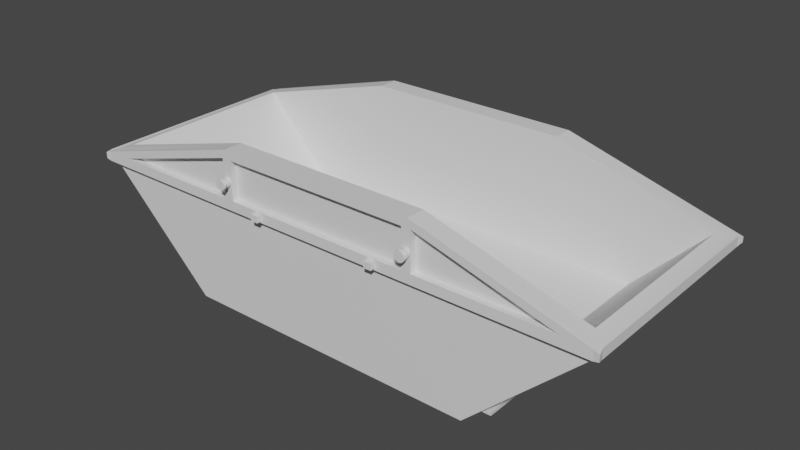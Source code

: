 # Source: Garbage_Container.blend  (saved by Blender 2.80.53; exported with 4.5.12 LTS)
import bpy
from mathutils import Matrix  # noqa: F401  (used for matrix-valued properties, if any)

bpy.ops.wm.read_factory_settings(use_empty=True)
scene = bpy.context.scene
scene.name = 'Scene'

# ---- collections
col_collection = bpy.data.collections.new('Collection'); scene.collection.children.link(col_collection)

# ---- materials (node trees are filled in below, after node groups)
mat_garbage_container = bpy.data.materials.new('Garbage Container')
mat_garbage_container.alpha_threshold = 0.0
mat_garbage_container.use_transparent_shadow = False
mat_garbage_container.roughness = 0.5
mat_garbage_container.line_color = (0.0, 0.0, 0.0, 1.0)

# ---- node groups
ng_auto_smooth = bpy.data.node_groups.new('Auto Smooth', 'GeometryNodeTree')
_s = ng_auto_smooth.interface.new_socket(name='Geometry', in_out='OUTPUT', socket_type='NodeSocketGeometry')
_s = ng_auto_smooth.interface.new_socket(name='Geometry', in_out='INPUT', socket_type='NodeSocketGeometry')
_s = ng_auto_smooth.interface.new_socket(name='Angle', in_out='INPUT', socket_type='NodeSocketFloat')
_s.subtype = 'ANGLE'
_s.min_value = 0.0
_s.max_value = 3.142
ng_auto_smooth.is_modifier = True
_N = ng_auto_smooth.nodes; _L = ng_auto_smooth.links
n0 = _N.new('NodeGroupOutput'); n0.name = 'Group Output'; n0.location = (480, -100)
n1 = _N.new('NodeGroupInput'); n1.name = 'Group Input'; n1.location = (-420, -300)
n2 = _N.new('NodeGroupInput'); n2.name = 'Group Input.001'; n2.location = (-60, -100)
n3 = _N.new('GeometryNodeSetShadeSmooth'); n3.name = 'Set Shade Smooth'; n3.location = (120, -100)
n3.domain = 'EDGE'
n4 = _N.new('GeometryNodeSetShadeSmooth'); n4.name = 'Set Shade Smooth.001'; n4.location = (300, -100)
n5 = _N.new('GeometryNodeInputMeshEdgeAngle'); n5.name = 'Edge Angle'; n5.location = (-420, -220)
n6 = _N.new('GeometryNodeInputEdgeSmooth'); n6.name = 'Is Edge Smooth'; n6.location = (-60, -160)
n7 = _N.new('GeometryNodeInputShadeSmooth'); n7.name = 'Is Face Smooth'; n7.location = (-240, -340)
n8 = _N.new('FunctionNodeBooleanMath'); n8.name = 'Boolean Math'; n8.location = (-60, -220)
n9 = _N.new('FunctionNodeCompare'); n9.name = 'Compare'; n9.location = (-240, -180)
n9.operation = 'LESS_EQUAL'
_L.new(n5.outputs[0], n9.inputs[0])
_L.new(n4.outputs[0], n0.inputs[0])
_L.new(n1.outputs[1], n9.inputs[1])
_L.new(n9.outputs[0], n8.inputs[0])
_L.new(n7.outputs[0], n8.inputs[1])
_L.new(n2.outputs[0], n3.inputs[0])
_L.new(n6.outputs[0], n3.inputs[1])
_L.new(n3.outputs[0], n4.inputs[0])
_L.new(n8.outputs[0], n3.inputs[2])
n0.is_active_output = True

# ---- material node trees
mat_garbage_container.use_nodes = True; mat_garbage_container.node_tree.nodes.clear()
_N = mat_garbage_container.node_tree.nodes; _L = mat_garbage_container.node_tree.links
n0 = _N.new('ShaderNodeOutputMaterial'); n0.name = 'Material Output'; n0.location = (300, 300)
n1 = _N.new('ShaderNodeBsdfPrincipled'); n1.name = 'Principled BSDF'; n1.location = (10, 300)
n1.distribution = 'GGX'
n1.subsurface_method = 'BURLEY'
n1.inputs[3].default_value = 1.45
_L.new(n1.outputs[0], n0.inputs[0])
n0.is_active_output = True

# ---- world
world_world = bpy.data.worlds.new('World'); scene.world = world_world
world_world.use_nodes = True; world_world.node_tree.nodes.clear()
_N = world_world.node_tree.nodes; _L = world_world.node_tree.links
n0 = _N.new('ShaderNodeOutputWorld'); n0.name = 'World Output'; n0.location = (300, 300)
n1 = _N.new('ShaderNodeBackground'); n1.name = 'Background'; n1.location = (10, 300)
n1.inputs[0].default_value = (0.05088, 0.05088, 0.05088, 1.0)
_L.new(n1.outputs[0], n0.inputs[0])
n0.is_active_output = True
world_world.color = (0.05088, 0.05088, 0.05088)
world_world.use_sun_shadow = False
world_world.sun_shadow_jitter_overblur = 0.0

# ---- meshes
me_cube = bpy.data.meshes.new('Cube')
me_cube.from_pydata([(-3.096, -1.131, 1.49), (-1.832, -1.287, 0.0009882), (-1.224, -1.131, 2.018), (-1.205, -1.287, 0.0009882), (-1.224, -1.287, 2.018), (-1.224, -1.131, 0.5877), (-2.229, -1.131, 0.5877), (-1.205, -1.287, 1.327), (-1.26, -1.287, 1.446), (-1.26, -1.364, 1.446), (-1.205, -1.364, 1.327), (-1.26, -1.287, 1.914), (-2.901, -1.287, 1.446), (-1.224, -1.364, 2.018), (-2.901, -1.364, 1.446), (-3.291, -1.373, 1.348), (-3.272, -1.299, 1.327), (-3.225, -1.287, 1.327), (-3.272, -1.299, 1.446), (-3.291, -1.373, 1.425), (-3.225, -1.287, 1.446), (-1.148, -1.287, 1.446), (-1.148, -1.364, 1.446), (-1.148, -1.287, 1.914), (-1.26, -1.364, 1.914), (-1.148, -1.364, 1.914), (-2.012, -1.04, 0.04265), (-2.012, -1.04, 0.0009882), (-1.797, -1.04, 0.04265), (-1.797, -1.04, 0.0009882), (-2.012, -0.208, 0.04265), (-2.012, -0.416, 0.04265), (-2.012, -0.624, 0.04265), (-2.012, -0.8319, 0.04265), (-2.012, -0.208, 0.0009882), (-2.012, -0.416, 0.0009882), (-2.012, -0.624, 0.0009882), (-2.012, -0.8319, 0.0009882), (-1.797, -0.208, 0.04265), (-1.797, -0.416, 0.04265), (-1.797, -0.624, 0.04265), (-1.797, -0.8319, 0.04265), (-1.797, -0.312, 0.0009882), (-1.797, -0.7279, 0.0009882), (-2.012, -0.208, 0.2581), (-2.012, -0.416, 0.2581), (-2.012, -0.624, 0.2581), (-2.012, -0.8319, 0.2581), (-1.797, -0.208, 0.2581), (-1.797, -0.416, 0.2581), (-1.797, -0.624, 0.2581), (-1.797, -0.8319, 0.2581), (-1.207, -1.47, 1.658), (-1.207, -1.364, 1.712), (-1.207, -1.408, 1.712), (-1.174, -1.364, 1.702), (-1.174, -1.408, 1.702), (-1.153, -1.364, 1.675), (-1.153, -1.408, 1.675), (-1.153, -1.364, 1.641), (-1.153, -1.408, 1.641), (-1.174, -1.364, 1.614), (-1.174, -1.408, 1.614), (-1.207, -1.364, 1.603), (-1.207, -1.408, 1.603), (-1.241, -1.364, 1.614), (-1.241, -1.408, 1.614), (-1.261, -1.364, 1.641), (-1.261, -1.408, 1.641), (-1.261, -1.364, 1.675), (-1.261, -1.408, 1.675), (-1.241, -1.364, 1.702), (-1.241, -1.408, 1.702), (-1.207, -1.444, 1.686), (-1.207, -1.408, 1.686), (-1.19, -1.408, 1.681), (-1.179, -1.408, 1.667), (-1.179, -1.408, 1.649), (-1.19, -1.408, 1.635), (-1.207, -1.408, 1.629), (-1.225, -1.408, 1.635), (-1.236, -1.408, 1.649), (-1.236, -1.408, 1.667), (-1.225, -1.408, 1.681), (-1.207, -1.444, 1.721), (-1.19, -1.444, 1.681), (-1.179, -1.444, 1.667), (-1.179, -1.444, 1.649), (-1.19, -1.444, 1.635), (-1.207, -1.444, 1.629), (-1.225, -1.444, 1.635), (-1.236, -1.444, 1.649), (-1.236, -1.444, 1.667), (-1.225, -1.444, 1.681), (-1.207, -1.47, 1.721), (-1.169, -1.444, 1.709), (-1.145, -1.444, 1.677), (-1.145, -1.444, 1.638), (-1.169, -1.444, 1.607), (-1.207, -1.444, 1.595), (-1.246, -1.444, 1.607), (-1.27, -1.444, 1.638), (-1.27, -1.444, 1.677), (-1.246, -1.444, 1.709), (-1.169, -1.47, 1.709), (-1.145, -1.47, 1.677), (-1.145, -1.47, 1.638), (-1.169, -1.47, 1.607), (-1.207, -1.47, 1.595), (-1.246, -1.47, 1.607), (-1.27, -1.47, 1.638), (-1.27, -1.47, 1.677), (-1.246, -1.47, 1.709), (-0.7292, -1.424, 1.348), (-0.8206, -1.424, 1.348), (-0.8206, -1.424, 1.425), (-0.7292, -1.424, 1.425), (-0.8206, -1.364, 1.425), (-0.8206, -1.364, 1.348), (-0.7292, -1.364, 1.425), (-0.7292, -1.364, 1.348), (-3.096, 1.131, 1.49), (-1.832, 1.287, 0.0009882), (-1.224, 1.131, 2.018), (-1.205, 1.287, 0.0009882), (-1.224, 1.287, 2.018), (-1.224, 1.131, 0.5877), (-2.229, 1.131, 0.5877), (-1.205, 1.287, 1.327), (-1.26, 1.287, 1.446), (-1.26, 1.364, 1.446), (-1.205, 1.364, 1.327), (-1.26, 1.287, 1.914), (-2.901, 1.287, 1.446), (-1.224, 1.364, 2.018), (-2.901, 1.364, 1.446), (-3.293, 1.38, 1.355), (-3.272, 1.299, 1.327), (-3.225, 1.287, 1.327), (-3.272, 1.299, 1.446), (-3.293, 1.38, 1.418), (-3.225, 1.287, 1.446), (-1.148, 1.287, 1.446), (-1.148, 1.364, 1.446), (-1.148, 1.287, 1.914), (-1.26, 1.364, 1.914), (-1.148, 1.364, 1.914), (-2.012, 1.04, 0.04265), (-2.012, 1.04, 0.0009882), (-1.797, 1.04, 0.04265), (-1.797, 1.04, 0.0009882), (-2.012, 0.208, 0.04265), (-2.012, 0.416, 0.04265), (-2.012, 0.624, 0.04265), (-2.012, 0.8319, 0.04265), (-2.012, 0.208, 0.0009882), (-2.012, 0.416, 0.0009882), (-2.012, 0.624, 0.0009882), (-2.012, 0.8319, 0.0009882), (-1.797, 0.208, 0.04265), (-1.797, 0.416, 0.04265), (-1.797, 0.624, 0.04265), (-1.797, 0.8319, 0.04265), (-1.797, 0.312, 0.0009882), (-1.797, 0.7279, 0.0009882), (-2.012, 0.208, 0.2581), (-2.012, 0.416, 0.2581), (-2.012, 0.624, 0.2581), (-2.012, 0.8319, 0.2581), (-1.797, 0.208, 0.2581), (-1.797, 0.416, 0.2581), (-1.797, 0.624, 0.2581), (-1.797, 0.8319, 0.2581), (-1.207, 1.47, 1.658), (-1.207, 1.364, 1.712), (-1.207, 1.408, 1.712), (-1.174, 1.364, 1.702), (-1.174, 1.408, 1.702), (-1.153, 1.364, 1.675), (-1.153, 1.408, 1.675), (-1.153, 1.364, 1.641), (-1.153, 1.408, 1.641), (-1.174, 1.364, 1.614), (-1.174, 1.408, 1.614), (-1.207, 1.364, 1.603), (-1.207, 1.408, 1.603), (-1.241, 1.364, 1.614), (-1.241, 1.408, 1.614), (-1.261, 1.364, 1.641), (-1.261, 1.408, 1.641), (-1.261, 1.364, 1.675), (-1.261, 1.408, 1.675), (-1.241, 1.364, 1.702), (-1.241, 1.408, 1.702), (-1.207, 1.444, 1.686), (-1.207, 1.408, 1.686), (-1.19, 1.408, 1.681), (-1.179, 1.408, 1.667), (-1.179, 1.408, 1.649), (-1.19, 1.408, 1.635), (-1.207, 1.408, 1.629), (-1.225, 1.408, 1.635), (-1.236, 1.408, 1.649), (-1.236, 1.408, 1.667), (-1.225, 1.408, 1.681), (-1.207, 1.444, 1.721), (-1.19, 1.444, 1.681), (-1.179, 1.444, 1.667), (-1.179, 1.444, 1.649), (-1.19, 1.444, 1.635), (-1.207, 1.444, 1.629), (-1.225, 1.444, 1.635), (-1.236, 1.444, 1.649), (-1.236, 1.444, 1.667), (-1.225, 1.444, 1.681), (-1.207, 1.47, 1.721), (-1.169, 1.444, 1.709), (-1.145, 1.444, 1.677), (-1.145, 1.444, 1.638), (-1.169, 1.444, 1.607), (-1.207, 1.444, 1.595), (-1.246, 1.444, 1.607), (-1.27, 1.444, 1.638), (-1.27, 1.444, 1.677), (-1.246, 1.444, 1.709), (-1.169, 1.47, 1.709), (-1.145, 1.47, 1.677), (-1.145, 1.47, 1.638), (-1.169, 1.47, 1.607), (-1.207, 1.47, 1.595), (-1.246, 1.47, 1.607), (-1.27, 1.47, 1.638), (-1.27, 1.47, 1.677), (-1.246, 1.47, 1.709), (-0.7292, 1.424, 1.348), (-0.8206, 1.424, 1.348), (-0.8206, 1.424, 1.425), (-0.7292, 1.424, 1.425), (-0.8206, 1.364, 1.425), (-0.8206, 1.364, 1.348), (-0.7292, 1.364, 1.425), (-0.7292, 1.364, 1.348), (-3.225, -1.364, 1.327), (-3.224, -1.364, 1.446), (-3.225, 1.364, 1.446), (-3.225, 1.364, 1.327), (3.096, -1.131, 1.49), (1.832, -1.287, 0.0009882), (1.224, -1.131, 2.018), (1.205, -1.287, 0.0009882), (1.224, -1.287, 2.018), (1.224, -1.131, 0.5877), (2.229, -1.131, 0.5877), (1.205, -1.287, 1.327), (1.26, -1.287, 1.446), (1.26, -1.364, 1.446), (1.205, -1.364, 1.327), (1.26, -1.287, 1.914), (2.901, -1.287, 1.446), (1.224, -1.364, 2.018), (2.901, -1.364, 1.446), (3.291, -1.373, 1.348), (3.272, -1.299, 1.327), (3.225, -1.287, 1.327), (3.272, -1.299, 1.446), (3.291, -1.373, 1.425), (3.225, -1.287, 1.446), (1.148, -1.287, 1.446), (1.148, -1.364, 1.446), (1.148, -1.287, 1.914), (1.26, -1.364, 1.914), (1.148, -1.364, 1.914), (2.012, -1.04, 0.04265), (2.012, -1.04, 0.0009882), (1.797, -1.04, 0.04265), (1.797, -1.04, 0.0009882), (2.012, -0.208, 0.04265), (2.012, -0.416, 0.04265), (2.012, -0.624, 0.04265), (2.012, -0.8319, 0.04265), (2.012, -0.208, 0.0009882), (2.012, -0.416, 0.0009882), (2.012, -0.624, 0.0009882), (2.012, -0.8319, 0.0009882), (1.797, -0.208, 0.04265), (1.797, -0.416, 0.04265), (1.797, -0.624, 0.04265), (1.797, -0.8319, 0.04265), (1.797, -0.312, 0.0009882), (1.797, -0.7279, 0.0009882), (2.012, -0.208, 0.2581), (2.012, -0.416, 0.2581), (2.012, -0.624, 0.2581), (2.012, -0.8319, 0.2581), (1.797, -0.208, 0.2581), (1.797, -0.416, 0.2581), (1.797, -0.624, 0.2581), (1.797, -0.8319, 0.2581), (1.207, -1.47, 1.658), (1.207, -1.364, 1.712), (1.207, -1.408, 1.712), (1.174, -1.364, 1.702), (1.174, -1.408, 1.702), (1.153, -1.364, 1.675), (1.153, -1.408, 1.675), (1.153, -1.364, 1.641), (1.153, -1.408, 1.641), (1.174, -1.364, 1.614), (1.174, -1.408, 1.614), (1.207, -1.364, 1.603), (1.207, -1.408, 1.603), (1.241, -1.364, 1.614), (1.241, -1.408, 1.614), (1.261, -1.364, 1.641), (1.261, -1.408, 1.641), (1.261, -1.364, 1.675), (1.261, -1.408, 1.675), (1.241, -1.364, 1.702), (1.241, -1.408, 1.702), (1.207, -1.444, 1.686), (1.207, -1.408, 1.686), (1.19, -1.408, 1.681), (1.179, -1.408, 1.667), (1.179, -1.408, 1.649), (1.19, -1.408, 1.635), (1.207, -1.408, 1.629), (1.225, -1.408, 1.635), (1.236, -1.408, 1.649), (1.236, -1.408, 1.667), (1.225, -1.408, 1.681), (1.207, -1.444, 1.721), (1.19, -1.444, 1.681), (1.179, -1.444, 1.667), (1.179, -1.444, 1.649), (1.19, -1.444, 1.635), (1.207, -1.444, 1.629), (1.225, -1.444, 1.635), (1.236, -1.444, 1.649), (1.236, -1.444, 1.667), (1.225, -1.444, 1.681), (1.207, -1.47, 1.721), (1.169, -1.444, 1.709), (1.145, -1.444, 1.677), (1.145, -1.444, 1.638), (1.169, -1.444, 1.607), (1.207, -1.444, 1.595), (1.246, -1.444, 1.607), (1.27, -1.444, 1.638), (1.27, -1.444, 1.677), (1.246, -1.444, 1.709), (1.169, -1.47, 1.709), (1.145, -1.47, 1.677), (1.145, -1.47, 1.638), (1.169, -1.47, 1.607), (1.207, -1.47, 1.595), (1.246, -1.47, 1.607), (1.27, -1.47, 1.638), (1.27, -1.47, 1.677), (1.246, -1.47, 1.709), (0.7292, -1.424, 1.348), (0.8206, -1.424, 1.348), (0.8206, -1.424, 1.425), (0.7292, -1.424, 1.425), (0.8206, -1.364, 1.425), (0.8206, -1.364, 1.348), (0.7292, -1.364, 1.425), (0.7292, -1.364, 1.348), (3.096, 1.131, 1.49), (1.832, 1.287, 0.0009882), (1.224, 1.131, 2.018), (1.205, 1.287, 0.0009882), (1.224, 1.287, 2.018), (1.224, 1.131, 0.5877), (2.229, 1.131, 0.5877), (1.205, 1.287, 1.327), (1.26, 1.287, 1.446), (1.26, 1.364, 1.446), (1.205, 1.364, 1.327), (1.26, 1.287, 1.914), (2.901, 1.287, 1.446), (1.224, 1.364, 2.018), (2.901, 1.364, 1.446), (3.293, 1.38, 1.355), (3.272, 1.299, 1.327), (3.225, 1.287, 1.327), (3.272, 1.299, 1.446), (3.293, 1.38, 1.418), (3.225, 1.287, 1.446), (1.148, 1.287, 1.446), (1.148, 1.364, 1.446), (1.148, 1.287, 1.914), (1.26, 1.364, 1.914), (1.148, 1.364, 1.914), (2.012, 1.04, 0.04265), (2.012, 1.04, 0.0009882), (1.797, 1.04, 0.04265), (1.797, 1.04, 0.0009882), (2.012, 0.208, 0.04265), (2.012, 0.416, 0.04265), (2.012, 0.624, 0.04265), (2.012, 0.8319, 0.04265), (2.012, 0.208, 0.0009882), (2.012, 0.416, 0.0009882), (2.012, 0.624, 0.0009882), (2.012, 0.8319, 0.0009882), (1.797, 0.208, 0.04265), (1.797, 0.416, 0.04265), (1.797, 0.624, 0.04265), (1.797, 0.8319, 0.04265), (1.797, 0.312, 0.0009882), (1.797, 0.7279, 0.0009882), (2.012, 0.208, 0.2581), (2.012, 0.416, 0.2581), (2.012, 0.624, 0.2581), (2.012, 0.8319, 0.2581), (1.797, 0.208, 0.2581), (1.797, 0.416, 0.2581), (1.797, 0.624, 0.2581), (1.797, 0.8319, 0.2581), (1.207, 1.47, 1.658), (1.207, 1.364, 1.712), (1.207, 1.408, 1.712), (1.174, 1.364, 1.702), (1.174, 1.408, 1.702), (1.153, 1.364, 1.675), (1.153, 1.408, 1.675), (1.153, 1.364, 1.641), (1.153, 1.408, 1.641), (1.174, 1.364, 1.614), (1.174, 1.408, 1.614), (1.207, 1.364, 1.603), (1.207, 1.408, 1.603), (1.241, 1.364, 1.614), (1.241, 1.408, 1.614), (1.261, 1.364, 1.641), (1.261, 1.408, 1.641), (1.261, 1.364, 1.675), (1.261, 1.408, 1.675), (1.241, 1.364, 1.702), (1.241, 1.408, 1.702), (1.207, 1.444, 1.686), (1.207, 1.408, 1.686), (1.19, 1.408, 1.681), (1.179, 1.408, 1.667), (1.179, 1.408, 1.649), (1.19, 1.408, 1.635), (1.207, 1.408, 1.629), (1.225, 1.408, 1.635), (1.236, 1.408, 1.649), (1.236, 1.408, 1.667), (1.225, 1.408, 1.681), (1.207, 1.444, 1.721), (1.19, 1.444, 1.681), (1.179, 1.444, 1.667), (1.179, 1.444, 1.649), (1.19, 1.444, 1.635), (1.207, 1.444, 1.629), (1.225, 1.444, 1.635), (1.236, 1.444, 1.649), (1.236, 1.444, 1.667), (1.225, 1.444, 1.681), (1.207, 1.47, 1.721), (1.169, 1.444, 1.709), (1.145, 1.444, 1.677), (1.145, 1.444, 1.638), (1.169, 1.444, 1.607), (1.207, 1.444, 1.595), (1.246, 1.444, 1.607), (1.27, 1.444, 1.638), (1.27, 1.444, 1.677), (1.246, 1.444, 1.709), (1.169, 1.47, 1.709), (1.145, 1.47, 1.677), (1.145, 1.47, 1.638), (1.169, 1.47, 1.607), (1.207, 1.47, 1.595), (1.246, 1.47, 1.607), (1.27, 1.47, 1.638), (1.27, 1.47, 1.677), (1.246, 1.47, 1.709), (0.7292, 1.424, 1.348), (0.8206, 1.424, 1.348), (0.8206, 1.424, 1.425), (0.7292, 1.424, 1.425), (0.8206, 1.364, 1.425), (0.8206, 1.364, 1.348), (0.7292, 1.364, 1.425), (0.7292, 1.364, 1.348), (3.225, -1.364, 1.327), (3.224, -1.364, 1.446), (3.225, 1.364, 1.446), (3.225, 1.364, 1.327)], [], [(6, 127, 121, 0), (20, 19, 243), (2, 0, 20, 4), (1, 122, 124, 3), (121, 141, 20, 0), (0, 2, 5, 6), (3, 7, 17, 1), (137, 16, 18, 139), (122, 1, 17, 138), (16, 137, 138, 17), (10, 22, 9), (17, 7, 10, 242), (255, 260, 258, 254), (21, 23, 25, 22), (12, 11, 24, 14), (8, 11, 12), (25, 13, 24), (15, 16, 17), (18, 19, 20), (15, 19, 18, 16), (242, 14, 243), (249, 3, 124, 370), (13, 259, 250, 4), (25, 271, 259, 13), (21, 267, 269, 23), (22, 268, 267, 21), (10, 256, 268, 22), (3, 249, 253, 7), (141, 139, 18, 20), (22, 25, 24, 9), (11, 8, 9, 24), (5, 126, 127, 6), (33, 37, 27, 26), (26, 28, 41, 33), (37, 43, 29, 27), (27, 29, 28, 26), (32, 46, 50, 40), (32, 40, 39, 31), (30, 44, 48, 38), (30, 38, 159, 151), (34, 42, 35), (35, 42, 43, 36), (36, 43, 37), (42, 34, 155, 163), (30, 34, 35, 31), (31, 35, 36, 32), (32, 36, 37, 33), (40, 50, 51, 41), (38, 48, 49, 39), (39, 49, 45, 31), (41, 51, 47, 33), (33, 47, 46, 32), (31, 45, 44, 30), (60, 58, 76, 77), (53, 54, 56, 55), (55, 56, 58, 57), (57, 58, 60, 59), (56, 54, 74, 75), (59, 60, 62, 61), (61, 62, 64, 63), (70, 68, 81, 82), (63, 64, 66, 65), (65, 66, 68, 67), (54, 72, 83, 74), (67, 68, 70, 69), (66, 64, 79, 80), (69, 70, 72, 71), (62, 60, 77, 78), (71, 72, 54, 53), (58, 56, 75, 76), (72, 70, 82, 83), (68, 66, 80, 81), (64, 62, 78, 79), (75, 74, 73, 85), (82, 81, 91, 92), (78, 77, 87, 88), (81, 80, 90, 91), (77, 76, 86, 87), (80, 79, 89, 90), (74, 83, 93, 73), (76, 75, 85, 86), (83, 82, 92, 93), (79, 78, 88, 89), (87, 86, 96, 97), (90, 89, 99, 100), (73, 93, 103, 84), (86, 85, 95, 96), (93, 92, 102, 103), (89, 88, 98, 99), (85, 73, 84, 95), (92, 91, 101, 102), (88, 87, 97, 98), (91, 90, 100, 101), (103, 102, 111, 112), (99, 98, 107, 108), (95, 84, 94, 104), (102, 101, 110, 111), (98, 97, 106, 107), (101, 100, 109, 110), (97, 96, 105, 106), (100, 99, 108, 109), (84, 103, 112, 94), (96, 95, 104, 105), (52, 104, 94), (52, 105, 104), (52, 106, 105), (52, 107, 106), (52, 108, 107), (52, 109, 108), (52, 110, 109), (52, 111, 110), (52, 112, 111), (52, 94, 112), (113, 116, 115, 114), (120, 118, 117, 119), (113, 120, 119, 116), (116, 119, 117, 115), (114, 118, 120, 113), (115, 117, 118, 114), (145, 135, 244, 134), (123, 125, 141, 121), (121, 127, 126, 123), (124, 122, 138, 128), (131, 130, 143), (376, 375, 379, 381), (142, 143, 146, 144), (133, 135, 145, 132), (129, 133, 132), (146, 145, 134), (128, 138, 245, 131), (136, 137, 139, 140), (245, 244, 135), (141, 244, 140, 139), (269, 271, 25, 23), (125, 371, 380, 134), (134, 380, 392, 146), (144, 390, 388, 142), (142, 388, 389, 143), (143, 389, 377, 131), (128, 374, 370, 124), (143, 130, 145, 146), (132, 145, 130, 129), (154, 147, 148, 158), (147, 154, 162, 149), (158, 148, 150, 164), (34, 30, 151, 155), (148, 147, 149, 150), (153, 161, 171, 167), (153, 152, 160, 161), (151, 159, 169, 165), (155, 156, 163), (156, 157, 164, 163), (157, 158, 164), (151, 152, 156, 155), (152, 153, 157, 156), (153, 154, 158, 157), (161, 162, 172, 171), (159, 160, 170, 169), (160, 152, 166, 170), (162, 154, 168, 172), (154, 153, 167, 168), (152, 151, 165, 166), (181, 198, 197, 179), (174, 176, 177, 175), (176, 178, 179, 177), (178, 180, 181, 179), (177, 196, 195, 175), (180, 182, 183, 181), (182, 184, 185, 183), (191, 203, 202, 189), (184, 186, 187, 185), (186, 188, 189, 187), (175, 195, 204, 193), (188, 190, 191, 189), (187, 201, 200, 185), (190, 192, 193, 191), (183, 199, 198, 181), (192, 174, 175, 193), (179, 197, 196, 177), (193, 204, 203, 191), (189, 202, 201, 187), (185, 200, 199, 183), (196, 206, 194, 195), (203, 213, 212, 202), (199, 209, 208, 198), (202, 212, 211, 201), (198, 208, 207, 197), (201, 211, 210, 200), (195, 194, 214, 204), (197, 207, 206, 196), (204, 214, 213, 203), (200, 210, 209, 199), (208, 218, 217, 207), (211, 221, 220, 210), (194, 205, 224, 214), (207, 217, 216, 206), (214, 224, 223, 213), (210, 220, 219, 209), (206, 216, 205, 194), (213, 223, 222, 212), (209, 219, 218, 208), (212, 222, 221, 211), (224, 233, 232, 223), (220, 229, 228, 219), (216, 225, 215, 205), (223, 232, 231, 222), (219, 228, 227, 218), (222, 231, 230, 221), (218, 227, 226, 217), (221, 230, 229, 220), (205, 215, 233, 224), (217, 226, 225, 216), (173, 215, 225), (173, 225, 226), (173, 226, 227), (173, 227, 228), (173, 228, 229), (173, 229, 230), (173, 230, 231), (173, 231, 232), (173, 232, 233), (173, 233, 215), (234, 235, 236, 237), (241, 240, 238, 239), (234, 237, 240, 241), (237, 236, 238, 240), (235, 234, 241, 239), (236, 235, 239, 238), (390, 144, 146, 392), (15, 242, 243, 19), (9, 14, 242, 10), (4, 20, 243, 13), (15, 17, 242), (24, 13, 243, 14), (369, 123, 126, 372), (374, 128, 131, 377), (123, 369, 371, 125), (248, 251, 5, 2), (253, 256, 10, 7), (4, 250, 248, 2), (136, 140, 244, 245), (245, 135, 130, 131), (125, 134, 244, 141), (138, 137, 136, 245), (252, 246, 367, 373), (266, 489, 265), (248, 250, 266, 246), (247, 249, 370, 368), (367, 246, 266, 387), (246, 252, 251, 248), (249, 247, 263, 253), (383, 385, 264, 262), (368, 384, 263, 247), (262, 263, 384, 383), (256, 255, 268), (263, 488, 256, 253), (267, 268, 271, 269), (258, 260, 270, 257), (254, 258, 257), (271, 270, 259), (261, 263, 262), (264, 266, 265), (261, 262, 264, 265), (488, 489, 260), (387, 266, 264, 385), (268, 255, 270, 271), (257, 270, 255, 254), (251, 252, 373, 372), (279, 272, 273, 283), (272, 279, 287, 274), (283, 273, 275, 289), (273, 272, 274, 275), (278, 286, 296, 292), (278, 277, 285, 286), (276, 284, 294, 290), (276, 397, 405, 284), (280, 281, 288), (281, 282, 289, 288), (282, 283, 289), (280, 288, 409, 401), (276, 277, 281, 280), (277, 278, 282, 281), (278, 279, 283, 282), (286, 287, 297, 296), (284, 285, 295, 294), (285, 277, 291, 295), (287, 279, 293, 297), (279, 278, 292, 293), (277, 276, 290, 291), (306, 323, 322, 304), (299, 301, 302, 300), (301, 303, 304, 302), (303, 305, 306, 304), (302, 321, 320, 300), (305, 307, 308, 306), (307, 309, 310, 308), (316, 328, 327, 314), (309, 311, 312, 310), (311, 313, 314, 312), (300, 320, 329, 318), (313, 315, 316, 314), (312, 326, 325, 310), (315, 317, 318, 316), (308, 324, 323, 306), (317, 299, 300, 318), (304, 322, 321, 302), (318, 329, 328, 316), (314, 327, 326, 312), (310, 325, 324, 308), (321, 331, 319, 320), (328, 338, 337, 327), (324, 334, 333, 323), (327, 337, 336, 326), (323, 333, 332, 322), (326, 336, 335, 325), (320, 319, 339, 329), (322, 332, 331, 321), (329, 339, 338, 328), (325, 335, 334, 324), (333, 343, 342, 332), (336, 346, 345, 335), (319, 330, 349, 339), (332, 342, 341, 331), (339, 349, 348, 338), (335, 345, 344, 334), (331, 341, 330, 319), (338, 348, 347, 337), (334, 344, 343, 333), (337, 347, 346, 336), (349, 358, 357, 348), (345, 354, 353, 344), (341, 350, 340, 330), (348, 357, 356, 347), (344, 353, 352, 343), (347, 356, 355, 346), (343, 352, 351, 342), (346, 355, 354, 345), (330, 340, 358, 349), (342, 351, 350, 341), (298, 340, 350), (298, 350, 351), (298, 351, 352), (298, 352, 353), (298, 353, 354), (298, 354, 355), (298, 355, 356), (298, 356, 357), (298, 357, 358), (298, 358, 340), (359, 360, 361, 362), (366, 365, 363, 364), (359, 362, 365, 366), (362, 361, 363, 365), (360, 359, 366, 364), (361, 360, 364, 363), (391, 380, 490, 381), (369, 367, 387, 371), (367, 369, 372, 373), (370, 374, 384, 368), (377, 389, 376), (9, 8, 12, 14), (388, 390, 392, 389), (379, 378, 391, 381), (375, 378, 379), (392, 380, 391), (374, 377, 491, 384), (382, 386, 385, 383), (491, 381, 490), (387, 385, 386, 490), (389, 392, 391, 376), (378, 375, 376, 391), (400, 404, 394, 393), (393, 395, 408, 400), (404, 410, 396, 394), (276, 280, 401, 397), (394, 396, 395, 393), (399, 413, 417, 407), (399, 407, 406, 398), (397, 411, 415, 405), (401, 409, 402), (402, 409, 410, 403), (403, 410, 404), (397, 401, 402, 398), (398, 402, 403, 399), (399, 403, 404, 400), (407, 417, 418, 408), (405, 415, 416, 406), (406, 416, 412, 398), (408, 418, 414, 400), (400, 414, 413, 399), (398, 412, 411, 397), (427, 425, 443, 444), (420, 421, 423, 422), (422, 423, 425, 424), (424, 425, 427, 426), (423, 421, 441, 442), (426, 427, 429, 428), (428, 429, 431, 430), (437, 435, 448, 449), (430, 431, 433, 432), (432, 433, 435, 434), (421, 439, 450, 441), (434, 435, 437, 436), (433, 431, 446, 447), (436, 437, 439, 438), (429, 427, 444, 445), (438, 439, 421, 420), (425, 423, 442, 443), (439, 437, 449, 450), (435, 433, 447, 448), (431, 429, 445, 446), (442, 441, 440, 452), (449, 448, 458, 459), (445, 444, 454, 455), (448, 447, 457, 458), (444, 443, 453, 454), (447, 446, 456, 457), (441, 450, 460, 440), (443, 442, 452, 453), (450, 449, 459, 460), (446, 445, 455, 456), (454, 453, 463, 464), (457, 456, 466, 467), (440, 460, 470, 451), (453, 452, 462, 463), (460, 459, 469, 470), (456, 455, 465, 466), (452, 440, 451, 462), (459, 458, 468, 469), (455, 454, 464, 465), (458, 457, 467, 468), (470, 469, 478, 479), (466, 465, 474, 475), (462, 451, 461, 471), (469, 468, 477, 478), (465, 464, 473, 474), (468, 467, 476, 477), (464, 463, 472, 473), (467, 466, 475, 476), (451, 470, 479, 461), (463, 462, 471, 472), (419, 471, 461), (419, 472, 471), (419, 473, 472), (419, 474, 473), (419, 475, 474), (419, 476, 475), (419, 477, 476), (419, 478, 477), (419, 479, 478), (419, 461, 479), (480, 483, 482, 481), (487, 485, 484, 486), (480, 487, 486, 483), (483, 486, 484, 482), (481, 485, 487, 480), (482, 484, 485, 481), (261, 265, 489, 488), (255, 256, 488, 260), (250, 259, 489, 266), (261, 488, 263), (270, 260, 489, 259), (382, 491, 490, 386), (491, 377, 376, 381), (371, 387, 490, 380), (384, 491, 382, 383), (5, 251, 372, 126), (130, 135, 133, 129)])
me_cube.polygons.foreach_set('use_smooth', [True] * 468)
_k = set([(0, 121), (1, 122), (2, 4), (4, 13), (6, 127), (16, 18), (123, 125), (125, 134), (134, 146), (137, 139), (242, 243), (244, 245), (246, 367), (247, 368), (248, 250), (250, 259), (252, 373), (262, 264), (369, 371), (371, 380), (380, 391), (380, 392), (383, 385), (488, 489), (490, 491)])
me_cube.attributes.new('sharp_edge', 'BOOLEAN', 'EDGE').data.foreach_set('value', [ (min(e.vertices), max(e.vertices)) in _k for e in me_cube.edges])
_uv = me_cube.uv_layers.new(name='UVMap')
_uv.uv.foreach_set('vector', [0.02954, 0.6616, 0.2438, 0.7104, 0.2162, 0.8314, 0.00194, 0.7826, 0.8416, 0.5193, 0.8454, 0.5092, 0.8481, 0.5155, 0.9307, 0.702, 0.8352, 0.5384, 0.8416, 0.5193, 0.9438, 0.6944, 0.545, 0.4208, 0.3535, 0.5816, 0.3143, 0.5349, 0.5059, 0.3741, 0.2267, 0.02217, 0.2115, 0.008923, 0.4616, 0.008263, 0.4465, 0.02159, 0.5516, 0.9168, 0.6565, 0.7591, 0.7495, 0.8698, 0.6747, 0.9326, 0.1913, 0.6022, 0.2939, 0.5161, 0.4201, 0.6664, 0.2305, 0.6488, 0.2496, 0.9862, 0.5014, 0.9863, 0.5016, 0.9984, 0.2495, 0.9984, 0.3535, 0.5816, 0.545, 0.4208, 0.6674, 0.5667, 0.4759, 0.7274, 0.5014, 0.9863, 0.2496, 0.9862, 0.2508, 0.9816, 0.5003, 0.9816, 0.5404, 0.9593, 0.5459, 0.9714, 0.535, 0.9714, 0.3459, 0.9518, 0.5403, 0.9516, 0.5404, 0.9593, 0.3463, 0.9592, 0.001629, 0.001623, 0.1611, 0.001623, 0.1611, 0.009155, 0.001629, 0.009156, 0.9146, 0.5817, 0.9589, 0.5656, 0.9615, 0.5726, 0.9171, 0.5888, 0.9117, 0.4022, 0.9107, 0.2359, 0.9182, 0.2358, 0.9192, 0.4021, 0.9234, 0.606, 0.9678, 0.5899, 0.978, 0.7559, 0.9151, 0.2255, 0.9273, 0.2295, 0.9182, 0.2358, 0.5088, 0.9882, 0.5014, 0.9863, 0.5003, 0.9816, 0.4628, 0.003602, 0.4703, 0.001878, 0.4616, 0.008263, 0.5088, 0.9882, 0.509, 0.996, 0.5016, 0.9984, 0.5014, 0.9863, 0.3463, 0.9592, 0.3767, 0.9713, 0.3457, 0.9709, 0.3554, 0.1948, 0.5059, 0.3741, 0.3143, 0.5349, 0.1638, 0.3555, 0.8414, 0.3919, 0.6592, 0.5449, 0.6543, 0.5391, 0.8366, 0.3862, 0.9151, 0.2255, 0.8504, 0.01193, 0.8584, 0.001778, 0.9273, 0.2295, 0.9146, 0.5817, 0.8383, 0.3721, 0.8826, 0.3559, 0.9589, 0.5656, 0.5459, 0.9714, 0.7712, 0.9714, 0.7712, 0.979, 0.5459, 0.979, 0.5404, 0.9593, 0.7767, 0.9593, 0.7712, 0.9714, 0.5459, 0.9714, 0.1913, 0.6022, 0.04083, 0.4228, 0.1434, 0.3367, 0.2939, 0.5161, 0.2115, 0.008923, 0.2103, 0.004269, 0.4628, 0.003602, 0.4616, 0.008263, 0.9171, 0.5888, 0.9615, 0.5726, 0.9652, 0.5828, 0.9208, 0.599, 0.9678, 0.5899, 0.9234, 0.606, 0.9208, 0.599, 0.9652, 0.5828, 0.5323, 0.4006, 0.7007, 0.2593, 0.7634, 0.3341, 0.595, 0.4754, 0.9489, 0.1732, 0.9449, 0.1743, 0.9488, 0.191, 0.9532, 0.1926, 0.5885, 0.02927, 0.6019, 0.04523, 0.6174, 0.03224, 0.604, 0.01628, 0.9449, 0.1743, 0.9218, 0.1727, 0.9343, 0.2018, 0.9488, 0.191, 0.9488, 0.191, 0.9343, 0.2018, 0.9368, 0.2051, 0.9532, 0.1926, 0.9197, 0.001621, 0.8979, 0.001621, 0.8979, 0.02245, 0.9197, 0.02245, 0.9197, 0.001621, 0.9197, 0.02245, 0.9399, 0.02245, 0.9399, 0.001621, 0.7452, 0.0131, 0.7263, 0.002213, 0.7159, 0.02025, 0.7348, 0.03114, 0.7452, 0.0131, 0.7348, 0.03114, 0.7697, 0.05134, 0.7802, 0.0333, 0.9241, 0.117, 0.9077, 0.1339, 0.9312, 0.1363, 0.9312, 0.1363, 0.9077, 0.1339, 0.9218, 0.1727, 0.9382, 0.1556, 0.9382, 0.1556, 0.9218, 0.1727, 0.9449, 0.1743, 0.9077, 0.1339, 0.9241, 0.117, 0.91, 0.07828, 0.8866, 0.07586, 0.9282, 0.1155, 0.9241, 0.117, 0.9312, 0.1363, 0.9352, 0.1349, 0.9352, 0.1349, 0.9312, 0.1363, 0.9382, 0.1556, 0.9422, 0.1541, 0.9422, 0.1541, 0.9382, 0.1556, 0.9449, 0.1743, 0.9489, 0.1732, 0.09014, 0.05944, 0.06969, 0.06689, 0.0766, 0.08587, 0.09705, 0.07843, 0.818, 0.08378, 0.8347, 0.09777, 0.8476, 0.08229, 0.831, 0.0683, 0.9399, 0.02245, 0.9617, 0.02245, 0.9617, 0.001621, 0.9399, 0.001621, 0.6174, 0.03224, 0.634, 0.01825, 0.6206, 0.002293, 0.604, 0.01628, 0.9489, 0.1732, 0.9695, 0.166, 0.9628, 0.1469, 0.9422, 0.1541, 0.9352, 0.1349, 0.956, 0.1273, 0.949, 0.1079, 0.9282, 0.1155, 0.3982, 0.05144, 0.3997, 0.05435, 0.3964, 0.05567, 0.3954, 0.05312, 0.4055, 0.06016, 0.4011, 0.06093, 0.4007, 0.05748, 0.4048, 0.0566, 0.4048, 0.0566, 0.4007, 0.05748, 0.3997, 0.05435, 0.4038, 0.05288, 0.4038, 0.05288, 0.3997, 0.05435, 0.3982, 0.05144, 0.4021, 0.04929, 0.4007, 0.05748, 0.4011, 0.06093, 0.3981, 0.06038, 0.3976, 0.05807, 0.4021, 0.04929, 0.3982, 0.05144, 0.3963, 0.0488, 0.3999, 0.04596, 0.3999, 0.04596, 0.3963, 0.0488, 0.3938, 0.04642, 0.397, 0.04295, 0.3844, 0.04196, 0.3877, 0.04289, 0.3865, 0.04613, 0.3836, 0.04559, 0.397, 0.04295, 0.3938, 0.04642, 0.3909, 0.04437, 0.3936, 0.04038, 0.3936, 0.04038, 0.3909, 0.04437, 0.3877, 0.04289, 0.3897, 0.0384, 0.3763, 0.04235, 0.3807, 0.04168, 0.3808, 0.04545, 0.3782, 0.0458, 0.3897, 0.0384, 0.3877, 0.04289, 0.3844, 0.04196, 0.3856, 0.03703, 0.3909, 0.04437, 0.3938, 0.04642, 0.3914, 0.04913, 0.3889, 0.04762, 0.3856, 0.03703, 0.3844, 0.04196, 0.3807, 0.04168, 0.381, 0.03629, 0.3963, 0.0488, 0.3982, 0.05144, 0.3954, 0.05312, 0.3935, 0.05097, 0.381, 0.03629, 0.3807, 0.04168, 0.3763, 0.04235, 0.376, 0.03626, 0.3997, 0.05435, 0.4007, 0.05748, 0.3976, 0.05807, 0.3964, 0.05567, 0.3807, 0.04168, 0.3844, 0.04196, 0.3836, 0.04559, 0.3808, 0.04545, 0.3877, 0.04289, 0.3909, 0.04437, 0.3889, 0.04762, 0.3865, 0.04613, 0.3938, 0.04642, 0.3963, 0.0488, 0.3935, 0.05097, 0.3914, 0.04913, 0.3976, 0.05807, 0.3981, 0.06038, 0.3938, 0.06222, 0.3927, 0.06, 0.3836, 0.04559, 0.3865, 0.04613, 0.3844, 0.05102, 0.3824, 0.05064, 0.3935, 0.05097, 0.3954, 0.05312, 0.3909, 0.05594, 0.3898, 0.05419, 0.3865, 0.04613, 0.3889, 0.04762, 0.3864, 0.05167, 0.3844, 0.05102, 0.3954, 0.05312, 0.3964, 0.05567, 0.3919, 0.05789, 0.3909, 0.05594, 0.3889, 0.04762, 0.3914, 0.04913, 0.3879, 0.05306, 0.3864, 0.05167, 0.3782, 0.0458, 0.3808, 0.04545, 0.3802, 0.05048, 0.3781, 0.05015, 0.3964, 0.05567, 0.3976, 0.05807, 0.3927, 0.06, 0.3919, 0.05789, 0.3808, 0.04545, 0.3836, 0.04559, 0.3824, 0.05064, 0.3802, 0.05048, 0.3914, 0.04913, 0.3935, 0.05097, 0.3898, 0.05419, 0.3879, 0.05306, 0.3909, 0.05594, 0.3919, 0.05789, 0.3889, 0.05965, 0.3882, 0.05798, 0.3864, 0.05167, 0.3879, 0.05306, 0.3861, 0.0555, 0.3848, 0.05469, 0.3781, 0.05015, 0.3802, 0.05048, 0.3793, 0.05371, 0.376, 0.05334, 0.3919, 0.05789, 0.3927, 0.06, 0.3896, 0.06182, 0.3889, 0.05965, 0.3802, 0.05048, 0.3824, 0.05064, 0.3814, 0.05385, 0.3793, 0.05371, 0.3879, 0.05306, 0.3898, 0.05419, 0.3872, 0.05658, 0.3861, 0.0555, 0.3927, 0.06, 0.3938, 0.06222, 0.3908, 0.06558, 0.3896, 0.06182, 0.3824, 0.05064, 0.3844, 0.05102, 0.3832, 0.05413, 0.3814, 0.05385, 0.3898, 0.05419, 0.3909, 0.05594, 0.3882, 0.05798, 0.3872, 0.05658, 0.3844, 0.05102, 0.3864, 0.05167, 0.3848, 0.05469, 0.3832, 0.05413, 0.3793, 0.05371, 0.3814, 0.05385, 0.3815, 0.05506, 0.3795, 0.05527, 0.3861, 0.0555, 0.3872, 0.05658, 0.3864, 0.05726, 0.3855, 0.05631, 0.3896, 0.06182, 0.3908, 0.06558, 0.3876, 0.06594, 0.3879, 0.06216, 0.3814, 0.05385, 0.3832, 0.05413, 0.383, 0.0552, 0.3815, 0.05506, 0.3872, 0.05658, 0.3882, 0.05798, 0.3872, 0.05849, 0.3864, 0.05726, 0.3832, 0.05413, 0.3848, 0.05469, 0.3844, 0.05563, 0.383, 0.0552, 0.3882, 0.05798, 0.3889, 0.05965, 0.3877, 0.06004, 0.3872, 0.05849, 0.3848, 0.05469, 0.3861, 0.0555, 0.3855, 0.05631, 0.3844, 0.05563, 0.376, 0.05334, 0.3793, 0.05371, 0.3795, 0.05527, 0.376, 0.05619, 0.3889, 0.05965, 0.3896, 0.06182, 0.3879, 0.06216, 0.3877, 0.06004, 0.3821, 0.06044, 0.3879, 0.06216, 0.3876, 0.06594, 0.3821, 0.06044, 0.3877, 0.06004, 0.3879, 0.06216, 0.3821, 0.06044, 0.3872, 0.05849, 0.3877, 0.06004, 0.3821, 0.06044, 0.3864, 0.05726, 0.3872, 0.05849, 0.3821, 0.06044, 0.3855, 0.05631, 0.3864, 0.05726, 0.3821, 0.06044, 0.3844, 0.05563, 0.3855, 0.05631, 0.3821, 0.06044, 0.383, 0.0552, 0.3844, 0.05563, 0.3821, 0.06044, 0.3815, 0.05506, 0.383, 0.0552, 0.3821, 0.06044, 0.3795, 0.05527, 0.3815, 0.05506, 0.3821, 0.06044, 0.376, 0.05619, 0.3795, 0.05527, 0.2975, 0.08367, 0.2915, 0.08873, 0.2858, 0.08193, 0.2918, 0.07687, 0.2811, 0.09749, 0.2753, 0.09069, 0.2814, 0.08563, 0.2871, 0.09243, 0.2848, 0.1019, 0.2811, 0.09749, 0.2871, 0.09243, 0.2908, 0.09684, 0.2915, 0.08873, 0.2871, 0.09243, 0.2814, 0.08563, 0.2858, 0.08193, 0.2918, 0.07687, 0.2962, 0.07317, 0.3019, 0.07998, 0.2975, 0.08367, 0.2777, 0.08122, 0.2814, 0.08563, 0.2753, 0.09069, 0.2716, 0.08628, 0.9531, 0.7306, 0.8194, 0.8295, 0.7898, 0.8403, 0.9527, 0.7195, 0.5752, 0.8452, 0.5752, 0.8604, 0.3725, 0.8604, 0.3857, 0.8452, 0.2162, 0.8314, 0.2438, 0.7104, 0.3285, 0.6618, 0.4004, 0.7872, 0.5989, 0.8032, 0.5522, 0.8424, 0.3625, 0.8267, 0.5128, 0.7006, 0.9859, 0.4388, 0.9738, 0.4441, 0.9738, 0.4332, 0.9435, 0.8161, 0.9473, 0.8226, 0.8092, 0.9023, 0.8054, 0.8958, 0.7847, 0.3204, 0.7905, 0.3156, 0.8208, 0.3518, 0.8151, 0.3566, 0.6785, 0.9827, 0.6785, 0.9902, 0.5122, 0.9902, 0.5122, 0.9827, 0.9905, 0.8944, 0.8335, 0.9221, 0.9823, 0.8479, 0.9633, 0.7269, 0.9531, 0.7306, 0.9527, 0.7195, 0.9934, 0.4388, 0.9934, 0.635, 0.9859, 0.635, 0.9859, 0.4388, 0.2415, 0.9889, 0.2496, 0.9862, 0.2495, 0.9984, 0.2414, 0.9954, 0.9859, 0.635, 0.9738, 0.635, 0.9738, 0.6035, 0.2115, 0.008923, 0.204, 0.008943, 0.2021, 0.001828, 0.2103, 0.004269, 0.8432, 0.01411, 0.8504, 0.01193, 0.9151, 0.2255, 0.9079, 0.2276, 0.9578, 0.7631, 0.7518, 0.882, 0.748, 0.8755, 0.954, 0.7565, 0.8324, 0.3657, 0.6501, 0.5186, 0.649, 0.5058, 0.8199, 0.3624, 0.8151, 0.3566, 0.6442, 0.5, 0.6138, 0.4638, 0.7847, 0.3204, 0.7411, 0.9117, 0.9343, 0.8002, 0.9381, 0.8067, 0.7449, 0.9182, 0.9738, 0.4332, 0.9738, 0.2101, 0.9859, 0.2046, 0.9859, 0.4388, 0.5128, 0.7006, 0.6922, 0.5501, 0.7783, 0.6527, 0.5989, 0.8032, 0.9794, 0.7713, 0.9692, 0.775, 0.9531, 0.7306, 0.9633, 0.7269, 0.9823, 0.8479, 0.9898, 0.8466, 0.998, 0.8931, 0.9905, 0.8944, 0.8929, 0.01929, 0.8837, 0.001665, 0.8813, 0.005711, 0.8891, 0.02097, 0.3477, 0.05646, 0.3275, 0.05646, 0.3275, 0.07729, 0.3477, 0.07729, 0.8891, 0.02097, 0.8813, 0.005711, 0.8633, 0.006774, 0.8725, 0.03704, 0.9241, 0.117, 0.9282, 0.1155, 0.9141, 0.07681, 0.91, 0.07828, 0.8813, 0.005711, 0.8837, 0.001665, 0.8631, 0.002626, 0.8633, 0.006774, 0.8108, 0.02321, 0.8004, 0.04125, 0.8193, 0.05213, 0.8297, 0.03409, 0.8108, 0.02321, 0.7933, 0.01311, 0.7829, 0.03115, 0.8004, 0.04125, 0.7802, 0.0333, 0.7697, 0.05134, 0.7886, 0.06223, 0.799, 0.04419, 0.91, 0.07828, 0.903, 0.05893, 0.8866, 0.07586, 0.903, 0.05893, 0.896, 0.03968, 0.8725, 0.03704, 0.8866, 0.07586, 0.896, 0.03968, 0.8891, 0.02097, 0.8725, 0.03704, 0.9141, 0.07681, 0.907, 0.05747, 0.903, 0.05893, 0.91, 0.07828, 0.907, 0.05747, 0.9, 0.03821, 0.896, 0.03968, 0.903, 0.05893, 0.9, 0.03821, 0.8929, 0.01929, 0.8891, 0.02097, 0.896, 0.03968, 0.5691, 0.04549, 0.5821, 0.06097, 0.5988, 0.04698, 0.5858, 0.0315, 0.942, 0.07499, 0.9489, 0.09398, 0.9694, 0.08654, 0.9625, 0.06755, 0.7829, 0.03115, 0.7933, 0.01311, 0.7745, 0.002223, 0.7641, 0.02026, 0.3275, 0.07729, 0.3275, 0.05646, 0.3057, 0.05646, 0.3057, 0.07729, 0.3275, 0.05646, 0.3275, 0.03625, 0.3057, 0.03625, 0.3057, 0.05646, 0.907, 0.05747, 0.9141, 0.07681, 0.9349, 0.06924, 0.9279, 0.04989, 0.01208, 0.07408, 0.0147, 0.07645, 0.01317, 0.07893, 0.009896, 0.07685, 0.002704, 0.08196, 0.003954, 0.07822, 0.008215, 0.07994, 0.006987, 0.08307, 0.003954, 0.07822, 0.005766, 0.07451, 0.009896, 0.07685, 0.008215, 0.07994, 0.005766, 0.07451, 0.008186, 0.07095, 0.01208, 0.07408, 0.009896, 0.07685, 0.008215, 0.07994, 0.01165, 0.08136, 0.01052, 0.08396, 0.006987, 0.08307, 0.008186, 0.07095, 0.01126, 0.06762, 0.01478, 0.07161, 0.01208, 0.07408, 0.01126, 0.06762, 0.01514, 0.06455, 0.01866, 0.06941, 0.01478, 0.07161, 0.005775, 0.08933, 0.009175, 0.08934, 0.008852, 0.09209, 0.005784, 0.09234, 0.003149, 0.09979, 0.002284, 0.09639, 0.006213, 0.09545, 0.007348, 0.09872, 0.002284, 0.09639, 0.00173, 0.09284, 0.005784, 0.09234, 0.006213, 0.09545, 0.006987, 0.08307, 0.01052, 0.08396, 0.009713, 0.08661, 0.006182, 0.08621, 0.00173, 0.09284, 0.001621, 0.08928, 0.005775, 0.08933, 0.005784, 0.09234, 0.006213, 0.09545, 0.00933, 0.09464, 0.009799, 0.09698, 0.007348, 0.09872, 0.001621, 0.08928, 0.001948, 0.08565, 0.006182, 0.08621, 0.005775, 0.08933, 0.01478, 0.07161, 0.01697, 0.07464, 0.0147, 0.07645, 0.01208, 0.07408, 0.001948, 0.08565, 0.002704, 0.08196, 0.006987, 0.08307, 0.006182, 0.08621, 0.009896, 0.07685, 0.01317, 0.07893, 0.01165, 0.08136, 0.008215, 0.07994, 0.006182, 0.08621, 0.009713, 0.08661, 0.009175, 0.08934, 0.005775, 0.08933, 0.005784, 0.09234, 0.008852, 0.09209, 0.00933, 0.09464, 0.006213, 0.09545, 0.01866, 0.06941, 0.01931, 0.0733, 0.01697, 0.07464, 0.01478, 0.07161, 0.01165, 0.08136, 0.01639, 0.08354, 0.01576, 0.08558, 0.01052, 0.08396, 0.009175, 0.08934, 0.01437, 0.08965, 0.01424, 0.09186, 0.008852, 0.09209, 0.01697, 0.07464, 0.02047, 0.07829, 0.01889, 0.07991, 0.0147, 0.07645, 0.008852, 0.09209, 0.01424, 0.09186, 0.01431, 0.0942, 0.00933, 0.09464, 0.0147, 0.07645, 0.01889, 0.07991, 0.01748, 0.08166, 0.01317, 0.07893, 0.00933, 0.09464, 0.01431, 0.0942, 0.01451, 0.09668, 0.009799, 0.09698, 0.01052, 0.08396, 0.01576, 0.08558, 0.01483, 0.08754, 0.009713, 0.08661, 0.01317, 0.07893, 0.01748, 0.08166, 0.01639, 0.08354, 0.01165, 0.08136, 0.009713, 0.08661, 0.01483, 0.08754, 0.01437, 0.08965, 0.009175, 0.08934, 0.01931, 0.0733, 0.02223, 0.07678, 0.02047, 0.07829, 0.01697, 0.07464, 0.01889, 0.07991, 0.02116, 0.08278, 0.01988, 0.08409, 0.01748, 0.08166, 0.01431, 0.0942, 0.01841, 0.09372, 0.01945, 0.09788, 0.01451, 0.09668, 0.01576, 0.08558, 0.01844, 0.08661, 0.01804, 0.08789, 0.01483, 0.08754, 0.01748, 0.08166, 0.01988, 0.08409, 0.019, 0.08538, 0.01639, 0.08354, 0.01483, 0.08754, 0.01804, 0.08789, 0.01782, 0.08943, 0.01437, 0.08965, 0.02223, 0.07678, 0.02624, 0.07907, 0.0231, 0.08133, 0.02047, 0.07829, 0.01639, 0.08354, 0.019, 0.08538, 0.01844, 0.08661, 0.01576, 0.08558, 0.01437, 0.08965, 0.01782, 0.08943, 0.01789, 0.09128, 0.01424, 0.09186, 0.02047, 0.07829, 0.0231, 0.08133, 0.02116, 0.08278, 0.01889, 0.07991, 0.01424, 0.09186, 0.01789, 0.09128, 0.01841, 0.09372, 0.01431, 0.0942, 0.01804, 0.08789, 0.01894, 0.08815, 0.0189, 0.08951, 0.01782, 0.08943, 0.02624, 0.07907, 0.02768, 0.08192, 0.02384, 0.08289, 0.0231, 0.08133, 0.019, 0.08538, 0.01978, 0.08587, 0.01924, 0.08697, 0.01844, 0.08661, 0.01782, 0.08943, 0.0189, 0.08951, 0.01921, 0.09111, 0.01789, 0.09128, 0.0231, 0.08133, 0.02384, 0.08289, 0.02189, 0.08382, 0.02116, 0.08278, 0.01789, 0.09128, 0.01921, 0.09111, 0.02012, 0.09313, 0.01841, 0.09372, 0.02116, 0.08278, 0.02189, 0.08382, 0.02063, 0.08481, 0.01988, 0.08409, 0.01841, 0.09372, 0.02012, 0.09313, 0.02247, 0.09626, 0.01945, 0.09788, 0.01844, 0.08661, 0.01924, 0.08697, 0.01894, 0.08815, 0.01804, 0.08789, 0.01988, 0.08409, 0.02063, 0.08481, 0.01978, 0.08587, 0.019, 0.08538, 0.02404, 0.08872, 0.01924, 0.08697, 0.01978, 0.08587, 0.02404, 0.08872, 0.01978, 0.08587, 0.02063, 0.08481, 0.02404, 0.08872, 0.02063, 0.08481, 0.02189, 0.08382, 0.02404, 0.08872, 0.02189, 0.08382, 0.02384, 0.08289, 0.02404, 0.08872, 0.02384, 0.08289, 0.02768, 0.08192, 0.02404, 0.08872, 0.02247, 0.09626, 0.02012, 0.09313, 0.02404, 0.08872, 0.02012, 0.09313, 0.01921, 0.09111, 0.02404, 0.08872, 0.01921, 0.09111, 0.0189, 0.08951, 0.02404, 0.08872, 0.0189, 0.08951, 0.01894, 0.08815, 0.02404, 0.08872, 0.01894, 0.08815, 0.01924, 0.08697, 0.85, 0.08649, 0.8584, 0.08953, 0.8557, 0.09692, 0.8473, 0.09388, 0.8427, 0.1067, 0.8454, 0.09929, 0.8537, 0.1023, 0.851, 0.1097, 0.8373, 0.1047, 0.84, 0.09732, 0.8454, 0.09929, 0.8427, 0.1067, 0.8473, 0.09388, 0.8557, 0.09692, 0.8537, 0.1023, 0.8454, 0.09929, 0.8584, 0.08953, 0.85, 0.08649, 0.852, 0.08108, 0.8604, 0.08412, 0.8591, 0.1043, 0.8564, 0.1117, 0.851, 0.1097, 0.8537, 0.1023, 0.6442, 0.5, 0.8151, 0.3566, 0.8199, 0.3624, 0.649, 0.5058, 0.3398, 0.9606, 0.3463, 0.9592, 0.3457, 0.9709, 0.3392, 0.9683, 0.535, 0.9714, 0.3767, 0.9713, 0.3463, 0.9592, 0.5404, 0.9593, 0.9438, 0.6944, 0.8416, 0.5193, 0.8481, 0.5155, 0.9503, 0.6906, 0.3398, 0.9606, 0.3459, 0.9518, 0.3463, 0.9592, 0.9182, 0.2358, 0.9273, 0.2295, 0.9283, 0.4322, 0.9192, 0.4021, 0.2395, 0.9795, 0.001627, 0.9795, 0.001627, 0.8349, 0.2395, 0.8349, 0.9934, 0.2046, 0.9934, 0.4388, 0.9859, 0.4388, 0.9859, 0.2046, 0.9654, 0.7762, 0.7593, 0.8951, 0.7518, 0.882, 0.9578, 0.7631, 0.8388, 0.6062, 0.9317, 0.7169, 0.7495, 0.8698, 0.6565, 0.7591, 0.7767, 0.9517, 0.7767, 0.9593, 0.5404, 0.9593, 0.5403, 0.9516, 0.8366, 0.3862, 0.6543, 0.5391, 0.6446, 0.5275, 0.8269, 0.3746, 0.983, 0.6417, 0.9767, 0.6417, 0.9738, 0.635, 0.9859, 0.635, 0.9859, 0.635, 0.9738, 0.6035, 0.9738, 0.4441, 0.9859, 0.4388, 0.5752, 0.8604, 0.5752, 0.8679, 0.3725, 0.8679, 0.3725, 0.8604, 0.2508, 0.9816, 0.2496, 0.9862, 0.2415, 0.9889, 0.2432, 0.9817, 0.798, 0.1775, 0.6991, 0.2524, 0.5663, 0.07722, 0.6653, 0.002267, 0.9912, 0.8107, 0.9875, 0.8042, 0.993, 0.8001, 0.8227, 0.9244, 0.8152, 0.9113, 0.9912, 0.8107, 0.9872, 0.8305, 0.3162, 0.1481, 0.3554, 0.1948, 0.1638, 0.3555, 0.1247, 0.3089, 0.9521, 0.4206, 0.9505, 0.2008, 0.9637, 0.1856, 0.9655, 0.4356, 0.6991, 0.2524, 0.798, 0.1775, 0.8941, 0.1946, 0.8687, 0.3369, 0.04083, 0.4228, 0.001669, 0.3761, 0.01732, 0.1864, 0.1434, 0.3367, 0.9365, 0.9327, 0.9366, 0.9448, 0.6845, 0.9448, 0.6847, 0.9327, 0.1247, 0.3089, 0.002283, 0.163, 0.1938, 0.002283, 0.3162, 0.1481, 0.6847, 0.9327, 0.6858, 0.9281, 0.9353, 0.928, 0.9365, 0.9327, 0.7767, 0.9593, 0.7821, 0.9714, 0.7712, 0.9714, 0.9711, 0.9518, 0.9707, 0.9592, 0.7767, 0.9593, 0.7767, 0.9517, 0.8383, 0.3721, 0.8357, 0.365, 0.8801, 0.3488, 0.8826, 0.3559, 0.4378, 0.02543, 0.4378, 0.03296, 0.2715, 0.03296, 0.2715, 0.02543, 0.001629, 0.009156, 0.1611, 0.009155, 0.001629, 0.05638, 0.8471, 0.4073, 0.8372, 0.4118, 0.836, 0.4008, 0.6773, 0.9346, 0.6858, 0.9281, 0.6847, 0.9327, 0.9683, 0.1843, 0.9637, 0.1856, 0.97, 0.1768, 0.6773, 0.9346, 0.6847, 0.9327, 0.6845, 0.9448, 0.6771, 0.9425, 0.9707, 0.9592, 0.9714, 0.9709, 0.9404, 0.9713, 0.9655, 0.4356, 0.9637, 0.1856, 0.9683, 0.1843, 0.9702, 0.4368, 0.8357, 0.365, 0.832, 0.3548, 0.8764, 0.3386, 0.8801, 0.3488, 0.2715, 0.02543, 0.2715, 0.03296, 0.2243, 0.03297, 0.2243, 0.02543, 0.3794, 0.2183, 0.3166, 0.1436, 0.485, 0.002284, 0.5477, 0.07706, 0.02666, 0.4378, 0.02666, 0.4176, 0.02245, 0.4176, 0.02245, 0.4378, 0.1365, 0.01993, 0.1175, 0.02684, 0.1246, 0.04642, 0.1436, 0.03951, 0.02245, 0.4378, 0.02245, 0.4176, 0.001621, 0.4176, 0.001621, 0.4479, 0.02245, 0.4176, 0.02245, 0.4134, 0.001621, 0.4134, 0.001621, 0.4176, 0.9255, 0.03388, 0.9326, 0.05345, 0.9531, 0.04601, 0.946, 0.02643, 0.2456, 0.04726, 0.2557, 0.06476, 0.2737, 0.05434, 0.2636, 0.03684, 0.8179, 0.05971, 0.7998, 0.04929, 0.7889, 0.06814, 0.807, 0.07856, 0.06175, 0.06632, 0.09973, 0.0525, 0.09261, 0.03292, 0.05463, 0.04674, 0.02245, 0.4985, 0.02245, 0.4782, 0.001621, 0.4883, 0.02245, 0.4782, 0.02245, 0.458, 0.001621, 0.4479, 0.001621, 0.4883, 0.02245, 0.458, 0.02245, 0.4378, 0.001621, 0.4479, 0.02245, 0.4985, 0.001621, 0.4883, 0.001621, 0.549, 0.02245, 0.5389, 0.02666, 0.4985, 0.02666, 0.4782, 0.02245, 0.4782, 0.02245, 0.4985, 0.02666, 0.4782, 0.02666, 0.458, 0.02245, 0.458, 0.02245, 0.4782, 0.02666, 0.458, 0.02666, 0.4378, 0.02245, 0.4378, 0.02245, 0.458, 0.9326, 0.05345, 0.9395, 0.07244, 0.96, 0.065, 0.9531, 0.04601, 0.2912, 0.04424, 0.2737, 0.05434, 0.2846, 0.07319, 0.3021, 0.06309, 0.2737, 0.05434, 0.2557, 0.06476, 0.2666, 0.08361, 0.2846, 0.07319, 0.1246, 0.04642, 0.1175, 0.02684, 0.09703, 0.03429, 0.1042, 0.05386, 0.02666, 0.4378, 0.02666, 0.458, 0.04843, 0.458, 0.04843, 0.4378, 0.02666, 0.4782, 0.02666, 0.4985, 0.04843, 0.4985, 0.04843, 0.4782, 0.03987, 0.05598, 0.03916, 0.05938, 0.03626, 0.05928, 0.03646, 0.05547, 0.02868, 0.05176, 0.03247, 0.05105, 0.03301, 0.0555, 0.02975, 0.05593, 0.03247, 0.05105, 0.0365, 0.05086, 0.03646, 0.05547, 0.03301, 0.0555, 0.0365, 0.05086, 0.04062, 0.05126, 0.03987, 0.05598, 0.03646, 0.05547, 0.03301, 0.0555, 0.03343, 0.05912, 0.03065, 0.05938, 0.02975, 0.05593, 0.04062, 0.05126, 0.04477, 0.05226, 0.04318, 0.057, 0.03987, 0.05598, 0.04477, 0.05226, 0.04902, 0.054, 0.04649, 0.05873, 0.04318, 0.057, 0.02385, 0.05784, 0.0254, 0.06069, 0.02298, 0.06165, 0.02129, 0.0593, 0.04902, 0.054, 0.0533, 0.05658, 0.04994, 0.06163, 0.04649, 0.05873, 0.01621, 0.0581, 0.01898, 0.0561, 0.02129, 0.0593, 0.01869, 0.06153, 0.02975, 0.05593, 0.03065, 0.05938, 0.02799, 0.05991, 0.02669, 0.05672, 0.01898, 0.0561, 0.02193, 0.05432, 0.02385, 0.05784, 0.02129, 0.0593, 0.04994, 0.06163, 0.04648, 0.06361, 0.0444, 0.06191, 0.04649, 0.05873, 0.02193, 0.05432, 0.02517, 0.05286, 0.02669, 0.05672, 0.02385, 0.05784, 0.04318, 0.057, 0.04191, 0.06049, 0.03916, 0.05938, 0.03987, 0.05598, 0.02517, 0.05286, 0.02868, 0.05176, 0.02975, 0.05593, 0.02669, 0.05672, 0.03646, 0.05547, 0.03626, 0.05928, 0.03343, 0.05912, 0.03301, 0.0555, 0.02669, 0.05672, 0.02799, 0.05991, 0.0254, 0.06069, 0.02385, 0.05784, 0.02129, 0.0593, 0.02298, 0.06165, 0.02126, 0.06303, 0.01869, 0.06153, 0.04649, 0.05873, 0.0444, 0.06191, 0.04191, 0.06049, 0.04318, 0.057, 0.03343, 0.05912, 0.03379, 0.06427, 0.03171, 0.06472, 0.03065, 0.05938, 0.0254, 0.06069, 0.02736, 0.06544, 0.02518, 0.06628, 0.02298, 0.06165, 0.04191, 0.06049, 0.0402, 0.0653, 0.03807, 0.06466, 0.03916, 0.05938, 0.02298, 0.06165, 0.02518, 0.06628, 0.02288, 0.06708, 0.02126, 0.06303, 0.03916, 0.05938, 0.03807, 0.06466, 0.03592, 0.06429, 0.03626, 0.05928, 0.04648, 0.06361, 0.04426, 0.06752, 0.04213, 0.0667, 0.0444, 0.06191, 0.03065, 0.05938, 0.03171, 0.06472, 0.02951, 0.06486, 0.02799, 0.05991, 0.03626, 0.05928, 0.03592, 0.06429, 0.03379, 0.06427, 0.03343, 0.05912, 0.02799, 0.05991, 0.02951, 0.06486, 0.02736, 0.06544, 0.0254, 0.06069, 0.0444, 0.06191, 0.04213, 0.0667, 0.0402, 0.0653, 0.04191, 0.06049, 0.03807, 0.06466, 0.03662, 0.06788, 0.03503, 0.06749, 0.03592, 0.06429, 0.04426, 0.06752, 0.04365, 0.07223, 0.04039, 0.07003, 0.04213, 0.0667, 0.03171, 0.06472, 0.03219, 0.0676, 0.0308, 0.06795, 0.02951, 0.06486, 0.03592, 0.06429, 0.03503, 0.06749, 0.03354, 0.06742, 0.03379, 0.06427, 0.02951, 0.06486, 0.0308, 0.06795, 0.02915, 0.06863, 0.02736, 0.06544, 0.04213, 0.0667, 0.04039, 0.07003, 0.03838, 0.06871, 0.0402, 0.0653, 0.03379, 0.06427, 0.03354, 0.06742, 0.03219, 0.0676, 0.03171, 0.06472, 0.02736, 0.06544, 0.02915, 0.06863, 0.02707, 0.06988, 0.02518, 0.06628, 0.0402, 0.0653, 0.03838, 0.06871, 0.03662, 0.06788, 0.03807, 0.06466, 0.02518, 0.06628, 0.02707, 0.06988, 0.02346, 0.07235, 0.02288, 0.06708, 0.0308, 0.06795, 0.0311, 0.06894, 0.02974, 0.06978, 0.02915, 0.06863, 0.04039, 0.07003, 0.03915, 0.07128, 0.03758, 0.06975, 0.03838, 0.06871, 0.03354, 0.06742, 0.03355, 0.06833, 0.03233, 0.0685, 0.03219, 0.0676, 0.02915, 0.06863, 0.02974, 0.06978, 0.02819, 0.07131, 0.02707, 0.06988, 0.03838, 0.06871, 0.03758, 0.06975, 0.03618, 0.06888, 0.03662, 0.06788, 0.02707, 0.06988, 0.02819, 0.07131, 0.02606, 0.07462, 0.02346, 0.07235, 0.03662, 0.06788, 0.03618, 0.06888, 0.03484, 0.06844, 0.03503, 0.06749, 0.04365, 0.07223, 0.04145, 0.07461, 0.03915, 0.07128, 0.04039, 0.07003, 0.03219, 0.0676, 0.03233, 0.0685, 0.0311, 0.06894, 0.0308, 0.06795, 0.03503, 0.06749, 0.03484, 0.06844, 0.03355, 0.06833, 0.03354, 0.06742, 0.03361, 0.0735, 0.03233, 0.0685, 0.03355, 0.06833, 0.03361, 0.0735, 0.03355, 0.06833, 0.03484, 0.06844, 0.03361, 0.0735, 0.03484, 0.06844, 0.03618, 0.06888, 0.03361, 0.0735, 0.03618, 0.06888, 0.03758, 0.06975, 0.03361, 0.0735, 0.03758, 0.06975, 0.03915, 0.07128, 0.03361, 0.0735, 0.03915, 0.07128, 0.04145, 0.07461, 0.03361, 0.0735, 0.02606, 0.07462, 0.02819, 0.07131, 0.03361, 0.0735, 0.02819, 0.07131, 0.02974, 0.06978, 0.03361, 0.0735, 0.02974, 0.06978, 0.0311, 0.06894, 0.03361, 0.0735, 0.0311, 0.06894, 0.03233, 0.0685, 0.2983, 0.1063, 0.2926, 0.09952, 0.2987, 0.09446, 0.3044, 0.1013, 0.3148, 0.09251, 0.3088, 0.09757, 0.3031, 0.09076, 0.3091, 0.08571, 0.3185, 0.09692, 0.3125, 0.102, 0.3088, 0.09757, 0.3148, 0.09251, 0.3044, 0.1013, 0.2987, 0.09446, 0.3031, 0.09076, 0.3088, 0.09757, 0.2926, 0.09952, 0.2983, 0.1063, 0.2939, 0.11, 0.2882, 0.1032, 0.2994, 0.08635, 0.3054, 0.0813, 0.3091, 0.08571, 0.3031, 0.09076, 0.8026, 0.1467, 0.7996, 0.1574, 0.6693, 0.002124, 0.6955, 0.01943, 0.003461, 0.6231, 0.1929, 0.6212, 0.2063, 0.6362, 0.003609, 0.6382, 0.4213, 0.9261, 0.2395, 0.9795, 0.2395, 0.8349, 0.3372, 0.8349, 0.7783, 0.6527, 0.6922, 0.5501, 0.8425, 0.424, 0.8249, 0.6136, 0.9859, 0.2046, 0.9738, 0.2101, 0.9738, 0.1993, 0.535, 0.9714, 0.535, 0.9788, 0.3767, 0.9788, 0.3767, 0.9713, 0.9343, 0.8002, 0.9752, 0.7766, 0.979, 0.7831, 0.9381, 0.8067, 0.7013, 0.01459, 0.8084, 0.1419, 0.8026, 0.1467, 0.6955, 0.01943, 0.8344, 0.1025, 0.8084, 0.1419, 0.7013, 0.01459, 0.979, 0.7831, 0.9918, 0.7842, 0.9844, 0.7925, 0.9934, 0.2046, 0.9859, 0.2046, 0.9859, 0.008409, 0.9934, 0.008409, 0.9446, 0.9353, 0.9447, 0.9418, 0.9366, 0.9448, 0.9365, 0.9327, 0.9859, 0.008409, 0.9738, 0.03983, 0.9738, 0.008409, 0.2063, 0.6362, 0.211, 0.6374, 0.2135, 0.6456, 0.2064, 0.6438, 0.9381, 0.8067, 0.979, 0.7831, 0.9844, 0.7925, 0.9435, 0.8161, 0.9882, 0.799, 0.9473, 0.8226, 0.9435, 0.8161, 0.9844, 0.7925, 0.02666, 0.5995, 0.02245, 0.5995, 0.02245, 0.6197, 0.02666, 0.6197, 0.04094, 0.08053, 0.0569, 0.09392, 0.06989, 0.07844, 0.05393, 0.06505, 0.02245, 0.5995, 0.001621, 0.5894, 0.001621, 0.6197, 0.02245, 0.6197, 0.02666, 0.4985, 0.02245, 0.4985, 0.02245, 0.5389, 0.02666, 0.5389, 0.03823, 0.08376, 0.05419, 0.09715, 0.0569, 0.09392, 0.04094, 0.08053, 0.5274, 0.04783, 0.5414, 0.0645, 0.5574, 0.05111, 0.5434, 0.03444, 0.5274, 0.04783, 0.5434, 0.03444, 0.5304, 0.01896, 0.5145, 0.03235, 0.3509, 0.0773, 0.3727, 0.0773, 0.3727, 0.05646, 0.3509, 0.05646, 0.02245, 0.5389, 0.001621, 0.549, 0.02245, 0.5591, 0.02245, 0.5591, 0.001621, 0.549, 0.001621, 0.5894, 0.02245, 0.5793, 0.02245, 0.5793, 0.001621, 0.5894, 0.02245, 0.5995, 0.02666, 0.5389, 0.02245, 0.5389, 0.02245, 0.5591, 0.02666, 0.5591, 0.02666, 0.5591, 0.02245, 0.5591, 0.02245, 0.5793, 0.02666, 0.5793, 0.02666, 0.5793, 0.02245, 0.5793, 0.02245, 0.5995, 0.02666, 0.5995, 0.5434, 0.03444, 0.5574, 0.05111, 0.5729, 0.03813, 0.5589, 0.02145, 0.3509, 0.05646, 0.3727, 0.05646, 0.3727, 0.03626, 0.3509, 0.03626, 0.5304, 0.01896, 0.5164, 0.002286, 0.5005, 0.01568, 0.5145, 0.03235, 0.5589, 0.02145, 0.5729, 0.03813, 0.5888, 0.02474, 0.5748, 0.008061, 0.02666, 0.5995, 0.04843, 0.5995, 0.04843, 0.5793, 0.02666, 0.5793, 0.02666, 0.5591, 0.04843, 0.5591, 0.04843, 0.5389, 0.02666, 0.5389, 0.8275, 0.05456, 0.8288, 0.05136, 0.8322, 0.05309, 0.8308, 0.05565, 0.8294, 0.04277, 0.8325, 0.04578, 0.8305, 0.04839, 0.8269, 0.0457, 0.8269, 0.0457, 0.8305, 0.04839, 0.8288, 0.05136, 0.8248, 0.04909, 0.8248, 0.04909, 0.8288, 0.05136, 0.8275, 0.05456, 0.823, 0.05285, 0.8305, 0.04839, 0.8325, 0.04578, 0.8351, 0.04829, 0.8334, 0.05056, 0.823, 0.05285, 0.8275, 0.05456, 0.8267, 0.05794, 0.8218, 0.05696, 0.8218, 0.05696, 0.8267, 0.05794, 0.8266, 0.06168, 0.8212, 0.0615, 0.8371, 0.04162, 0.8397, 0.04013, 0.8409, 0.04278, 0.8388, 0.04439, 0.8212, 0.0615, 0.8266, 0.06168, 0.8274, 0.06611, 0.8213, 0.0665, 0.8412, 0.03514, 0.8429, 0.039, 0.8397, 0.04013, 0.8381, 0.03654, 0.8325, 0.04578, 0.8347, 0.04352, 0.8369, 0.04624, 0.8351, 0.04829, 0.8381, 0.03654, 0.8397, 0.04013, 0.8371, 0.04162, 0.835, 0.0382, 0.8274, 0.06611, 0.8266, 0.06168, 0.8304, 0.06146, 0.8308, 0.06411, 0.835, 0.0382, 0.8371, 0.04162, 0.8347, 0.04352, 0.8322, 0.04028, 0.8267, 0.05794, 0.8275, 0.05456, 0.8308, 0.05565, 0.8304, 0.05859, 0.8322, 0.04028, 0.8347, 0.04352, 0.8325, 0.04578, 0.8294, 0.04277, 0.8288, 0.05136, 0.8305, 0.04839, 0.8334, 0.05056, 0.8322, 0.05309, 0.8347, 0.04352, 0.8371, 0.04162, 0.8388, 0.04439, 0.8369, 0.04624, 0.8397, 0.04013, 0.8429, 0.039, 0.8429, 0.04198, 0.8409, 0.04278, 0.8266, 0.06168, 0.8267, 0.05794, 0.8304, 0.05859, 0.8304, 0.06146, 0.8334, 0.05056, 0.8351, 0.04829, 0.8392, 0.05187, 0.8377, 0.05345, 0.8388, 0.04439, 0.8409, 0.04278, 0.8438, 0.04699, 0.842, 0.04846, 0.8304, 0.05859, 0.8308, 0.05565, 0.8359, 0.05735, 0.8354, 0.05951, 0.8409, 0.04278, 0.8429, 0.04198, 0.8456, 0.04541, 0.8438, 0.04699, 0.8308, 0.05565, 0.8322, 0.05309, 0.8367, 0.0553, 0.8359, 0.05735, 0.8308, 0.06411, 0.8304, 0.06146, 0.8357, 0.06189, 0.8353, 0.06414, 0.8351, 0.04829, 0.8369, 0.04624, 0.8404, 0.05004, 0.8392, 0.05187, 0.8322, 0.05309, 0.8334, 0.05056, 0.8377, 0.05345, 0.8367, 0.0553, 0.8369, 0.04624, 0.8388, 0.04439, 0.842, 0.04846, 0.8404, 0.05004, 0.8304, 0.06146, 0.8304, 0.05859, 0.8354, 0.05951, 0.8357, 0.06189, 0.8359, 0.05735, 0.8367, 0.0553, 0.8399, 0.05613, 0.8394, 0.0577, 0.8353, 0.06414, 0.8357, 0.06189, 0.8394, 0.06205, 0.8397, 0.06596, 0.8392, 0.05187, 0.8404, 0.05004, 0.8424, 0.0527, 0.8414, 0.05373, 0.8367, 0.0553, 0.8377, 0.05345, 0.8406, 0.05481, 0.8399, 0.05613, 0.8404, 0.05004, 0.842, 0.04846, 0.8438, 0.05161, 0.8424, 0.0527, 0.8357, 0.06189, 0.8354, 0.05951, 0.8393, 0.05964, 0.8394, 0.06205, 0.8377, 0.05345, 0.8392, 0.05187, 0.8414, 0.05373, 0.8406, 0.05481, 0.842, 0.04846, 0.8438, 0.04699, 0.846, 0.05043, 0.8438, 0.05161, 0.8354, 0.05951, 0.8359, 0.05735, 0.8394, 0.0577, 0.8393, 0.05964, 0.8438, 0.04699, 0.8456, 0.04541, 0.8499, 0.04854, 0.846, 0.05043, 0.8424, 0.0527, 0.8438, 0.05161, 0.8445, 0.0527, 0.8431, 0.05345, 0.8394, 0.06205, 0.8393, 0.05964, 0.8406, 0.05947, 0.8411, 0.0616, 0.8406, 0.05481, 0.8414, 0.05373, 0.8421, 0.0543, 0.8414, 0.05527, 0.8438, 0.05161, 0.846, 0.05043, 0.8466, 0.05211, 0.8445, 0.0527, 0.8393, 0.05964, 0.8394, 0.0577, 0.8405, 0.05782, 0.8406, 0.05947, 0.846, 0.05043, 0.8499, 0.04854, 0.8506, 0.05192, 0.8466, 0.05211, 0.8394, 0.0577, 0.8399, 0.05613, 0.8408, 0.05645, 0.8405, 0.05782, 0.8397, 0.06596, 0.8394, 0.06205, 0.8411, 0.0616, 0.8429, 0.06525, 0.8414, 0.05373, 0.8424, 0.0527, 0.8431, 0.05345, 0.8421, 0.0543, 0.8399, 0.05613, 0.8406, 0.05481, 0.8414, 0.05527, 0.8408, 0.05645, 0.8458, 0.05791, 0.8414, 0.05527, 0.8421, 0.0543, 0.8458, 0.05791, 0.8408, 0.05645, 0.8414, 0.05527, 0.8458, 0.05791, 0.8405, 0.05782, 0.8408, 0.05645, 0.8458, 0.05791, 0.8406, 0.05947, 0.8405, 0.05782, 0.8458, 0.05791, 0.8411, 0.0616, 0.8406, 0.05947, 0.8458, 0.05791, 0.8429, 0.06525, 0.8411, 0.0616, 0.8458, 0.05791, 0.8466, 0.05211, 0.8506, 0.05192, 0.8458, 0.05791, 0.8445, 0.0527, 0.8466, 0.05211, 0.8458, 0.05791, 0.8431, 0.05345, 0.8445, 0.0527, 0.8458, 0.05791, 0.8421, 0.0543, 0.8431, 0.05345, 0.3434, 0.09293, 0.3356, 0.0943, 0.3341, 0.08555, 0.3418, 0.08419, 0.3222, 0.09667, 0.3207, 0.08792, 0.3284, 0.08655, 0.3299, 0.0953, 0.3232, 0.1023, 0.3222, 0.09667, 0.3299, 0.0953, 0.3309, 0.101, 0.3356, 0.0943, 0.3299, 0.0953, 0.3284, 0.08655, 0.3341, 0.08555, 0.3418, 0.08419, 0.3475, 0.08319, 0.349, 0.09193, 0.3434, 0.09293, 0.3274, 0.08088, 0.3284, 0.08655, 0.3207, 0.08792, 0.3197, 0.08225, 0.9772, 0.9606, 0.9778, 0.9683, 0.9714, 0.9709, 0.9707, 0.9592, 0.7821, 0.9714, 0.7767, 0.9593, 0.9707, 0.9592, 0.9404, 0.9713, 0.8152, 0.9113, 0.8115, 0.9048, 0.9875, 0.8042, 0.9912, 0.8107, 0.9772, 0.9606, 0.9707, 0.9592, 0.9711, 0.9518, 0.8372, 0.4118, 0.7118, 0.5211, 0.6833, 0.5341, 0.836, 0.4008, 0.983, 0.001621, 0.9859, 0.008409, 0.9738, 0.008409, 0.9767, 0.001621, 0.9859, 0.008409, 0.9859, 0.2046, 0.9738, 0.1993, 0.9738, 0.03983, 0.003609, 0.6382, 0.2063, 0.6362, 0.2064, 0.6438, 0.003683, 0.6457, 0.9353, 0.928, 0.9429, 0.9281, 0.9446, 0.9353, 0.9365, 0.9327, 0.5323, 0.4006, 0.3794, 0.2183, 0.5477, 0.07706, 0.7007, 0.2593, 0.8379, 0.9902, 0.6785, 0.9902, 0.6785, 0.9827, 0.8379, 0.9827])
me_cube.materials.append(mat_garbage_container)
me_cube.use_remesh_preserve_volume = False
me_cube.use_remesh_preserve_attributes = False
me_cube.use_mirror_vertex_groups = False
me_cube.update()

# ---- objects
ob_garbage_container = bpy.data.objects.new('Garbage Container', me_cube)

# ---- transforms, parenting, visibility, modifiers, constraints
ob_garbage_container.location = (0.0, 0.0, 0.0)
ob_garbage_container.lock_rotations_4d = False
ob_garbage_container.empty_display_type = 'ARROWS'
ob_garbage_container.lineart.crease_threshold = 0.0
_m = ob_garbage_container.modifiers.new('Auto Smooth', 'NODES')
_m.node_group = ng_auto_smooth
_gi = [s.identifier for s in ng_auto_smooth.interface.items_tree if s.item_type == 'SOCKET' and s.in_out == 'INPUT']
_m[_gi[1]] = 0.9756  # Angle

# ---- collection membership
col_collection.objects.link(ob_garbage_container)

# ---- scene / render settings (as saved in the file)
scene.frame_start = 1; scene.frame_end = 250; scene.frame_set(1)
scene.render.engine = 'BLENDER_EEVEE_NEXT'
scene.cycles.use_denoising = False
scene.cycles.samples = 128
scene.cycles.sampling_pattern = 'TABULATED_SOBOL'
scene.cycles.use_adaptive_sampling = False
scene.cycles.use_light_tree = False
scene.view_settings.view_transform = 'Filmic'
bpy.context.view_layer.update()

# ---- added for rendering (the .blend has no active camera and no usable light): camera, sun
cam_auto = bpy.data.cameras.new('AutoCamera')
cam_auto.lens = 50.0
cam_auto.sensor_width = 36.0
cam_auto.clip_end = 1000.0
ob_auto_camera = bpy.data.objects.new('AutoCamera', cam_auto)
scene.collection.objects.link(ob_auto_camera)
ob_auto_camera.location = (6.9286, -8.31432, 6.55248)
ob_auto_camera.rotation_euler = (1.09748, -7.21219e-08, 0.694738)
scene.camera = ob_auto_camera
light_auto_sun = bpy.data.lights.new('AutoSun', 'SUN')
light_auto_sun.energy = 3.0
light_auto_sun.angle = 0.0523599
ob_auto_sun = bpy.data.objects.new('AutoSun', light_auto_sun)
scene.collection.objects.link(ob_auto_sun)
ob_auto_sun.rotation_euler = (0.872665, 0.174533, 0.523599)
bpy.context.view_layer.update()
